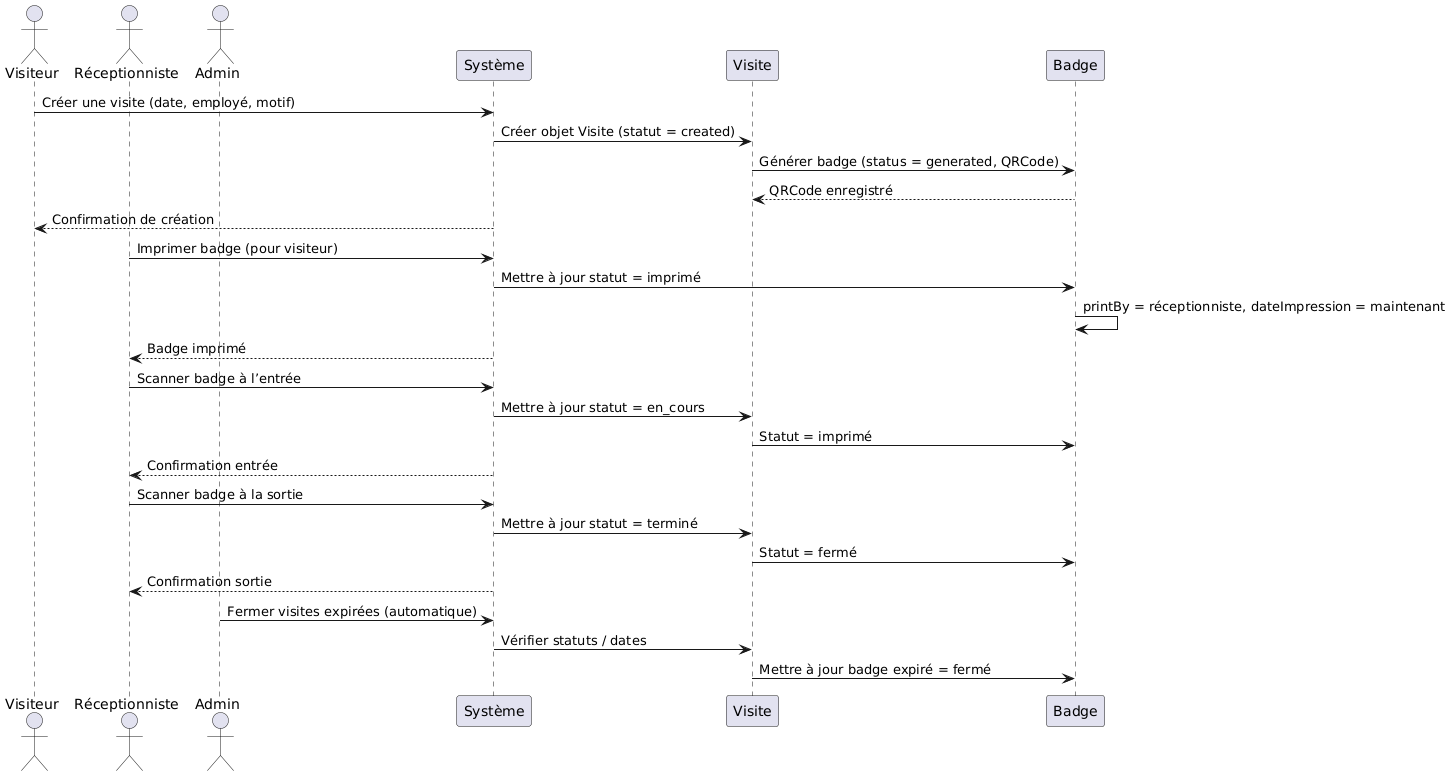

The diagram above was rendered by PlantUML. Its source (embedded in the PNG):
@startuml
actor Visiteur
actor "Réceptionniste" as R
actor "Admin" as A
participant "Système" as SYS
participant "Visite" as V
participant "Badge" as B

Visiteur -> SYS : Créer une visite (date, employé, motif)
SYS -> V : Créer objet Visite (statut = created)
V -> B : Générer badge (status = generated, QRCode)
B --> V : QRCode enregistré
SYS --> Visiteur : Confirmation de création

R -> SYS : Imprimer badge (pour visiteur)
SYS -> B : Mettre à jour statut = imprimé
B -> B : printBy = réceptionniste, dateImpression = maintenant
SYS --> R : Badge imprimé

R -> SYS : Scanner badge à l’entrée
SYS -> V : Mettre à jour statut = en_cours
V -> B : Statut = imprimé
SYS --> R : Confirmation entrée

R -> SYS : Scanner badge à la sortie
SYS -> V : Mettre à jour statut = terminé
V -> B : Statut = fermé
SYS --> R : Confirmation sortie

A -> SYS : Fermer visites expirées (automatique)
SYS -> V : Vérifier statuts / dates
V -> B : Mettre à jour badge expiré = fermé
@enduml